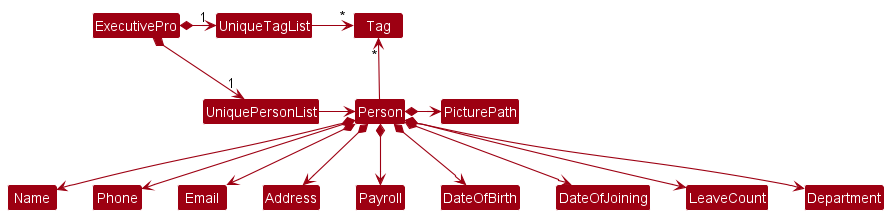

The diagram above was rendered by PlantUML. Its source (embedded in the PNG):
@startuml
!include style.puml
skinparam arrowThickness 1.1
skinparam arrowColor MODEL_COLOR
skinparam classBackgroundColor MODEL_COLOR

ExecutivePro *-right-> "1" UniquePersonList
ExecutivePro *-right-> "1" UniqueTagList
UniqueTagList -[hidden]down- UniquePersonList
UniqueTagList -[hidden]down- UniquePersonList

UniqueTagList -right-> "*" Tag
UniquePersonList -right-> Person

Person -up-> "*" Tag

Person *--> Name
Person *--> Phone
Person *--> Email
Person *--> Address
Person *--> Payroll
Person *--> DateOfBirth
Person *--> DateOfJoining
Person *--> LeaveCount
Person *--> Department
Person *-> PicturePath

@enduml